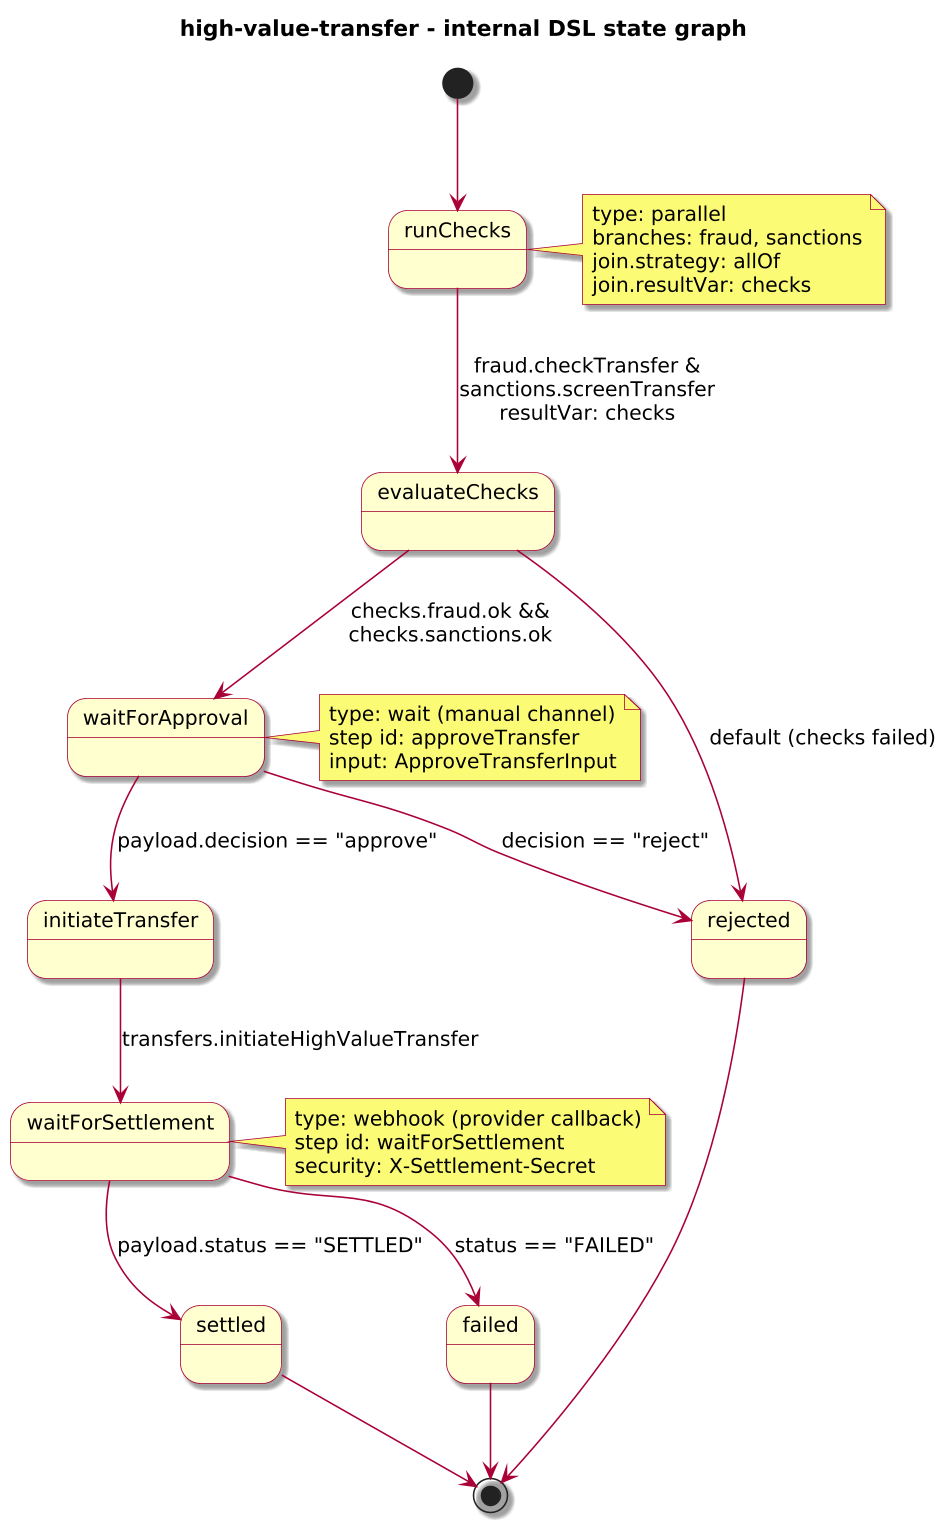

The diagram above was rendered by PlantUML. Its source (embedded in the PNG):
@startuml
!include journey-diagram-theme.puml
title high-value-transfer - internal DSL state graph

[*] --> runChecks

state runChecks
state evaluateChecks
state waitForApproval
state initiateTransfer
state waitForSettlement
state settled
state rejected
state failed

runChecks --> evaluateChecks : fraud.checkTransfer &\nsanctions.screenTransfer\nresultVar: checks

evaluateChecks --> waitForApproval : checks.fraud.ok &&\nchecks.sanctions.ok
evaluateChecks --> rejected : default (checks failed)

waitForApproval --> initiateTransfer : payload.decision == "approve"
waitForApproval --> rejected : decision == "reject"

initiateTransfer --> waitForSettlement : transfers.initiateHighValueTransfer

waitForSettlement --> settled : payload.status == "SETTLED"
waitForSettlement --> failed : status == "FAILED"

settled --> [*]
rejected --> [*]
failed --> [*]

note right of runChecks
  type: parallel
  branches: fraud, sanctions
  join.strategy: allOf
  join.resultVar: checks
end note

note right of waitForApproval
  type: wait (manual channel)
  step id: approveTransfer
  input: ApproveTransferInput
end note

note right of waitForSettlement
  type: webhook (provider callback)
  step id: waitForSettlement
  security: X-Settlement-Secret
end note

@enduml